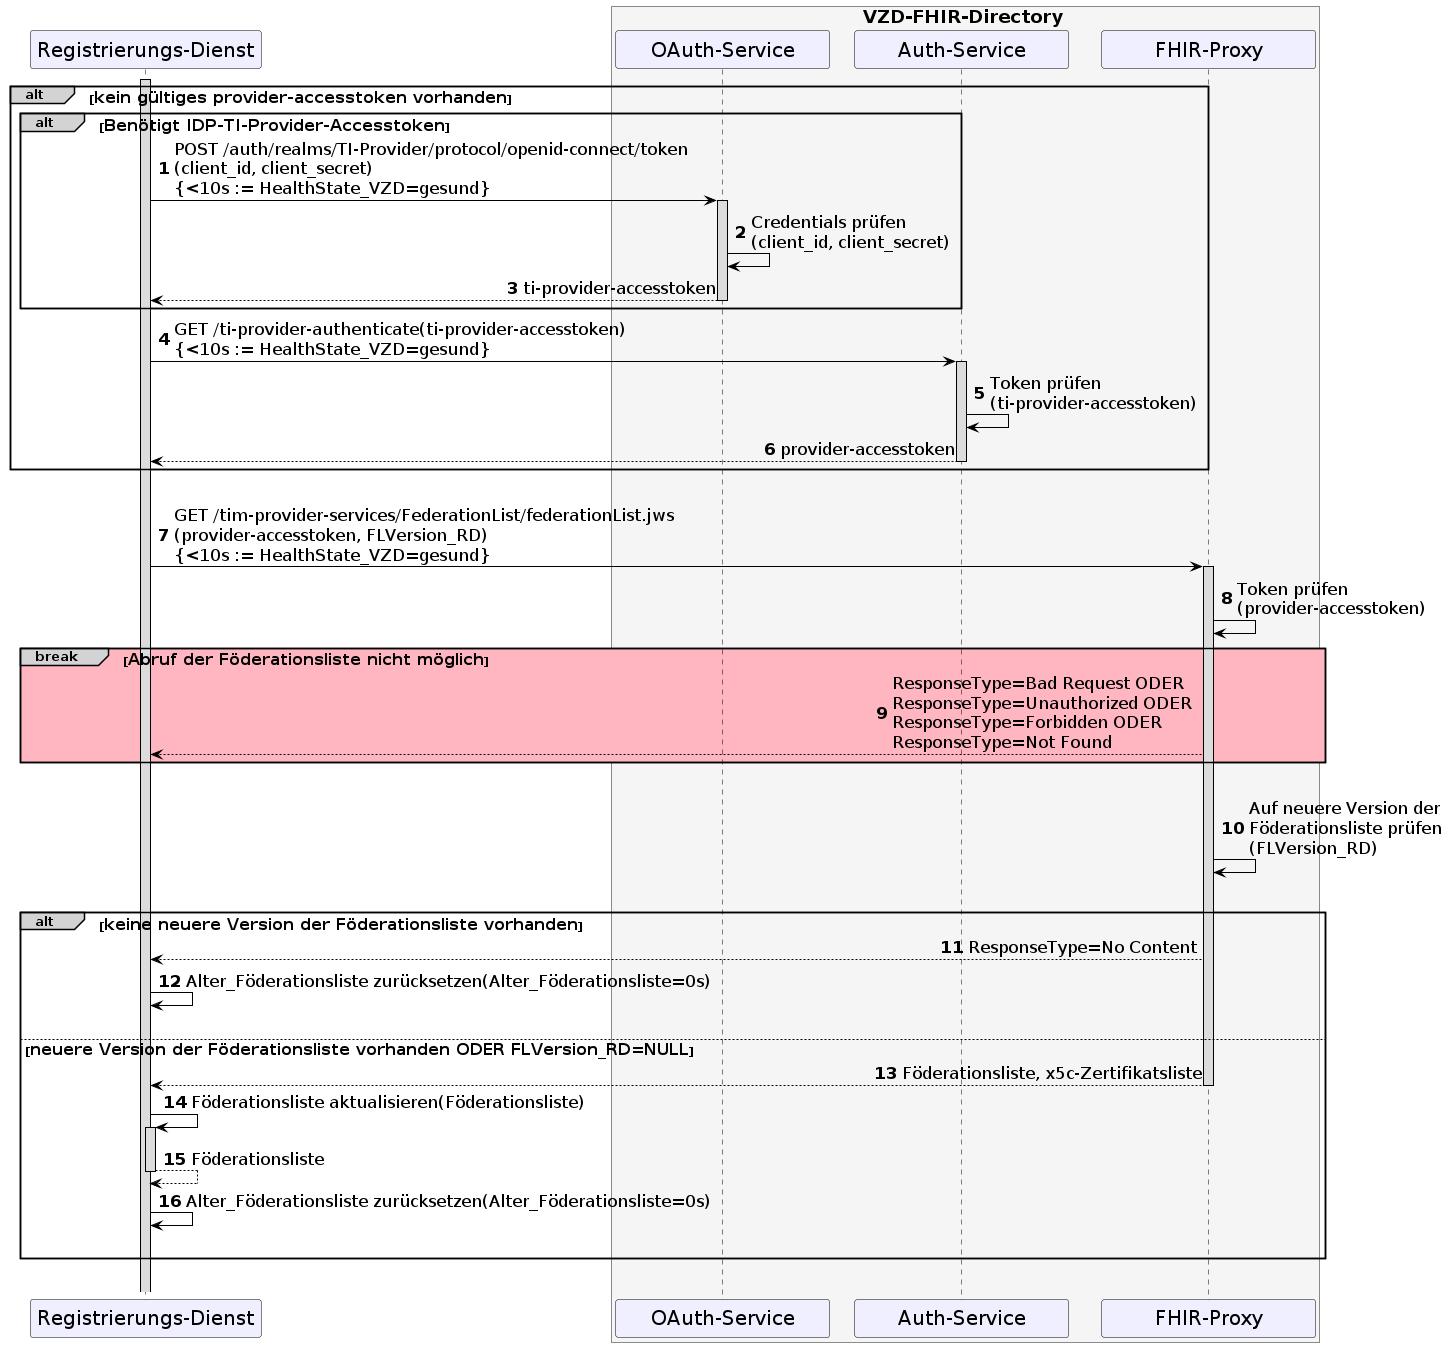

The diagram above was rendered by PlantUML. Its source (embedded in the PNG):
@startuml
skinparam sequenceMessageAlign direction
skinparam minClassWidth 200
skinparam BoxPadding 1
skinparam sequenceReferenceHeaderBackgroundColor palegreen
scale max 2048 width

skinparam sequence {
ArrowColor black
ArrowFontSize 17
LifeLineBorderColor black
LifeLineBackgroundColor Gainsboro

ParticipantBorderColor Motivation
ParticipantBackgroundColor Motivation
ParticipantFontSize 20
ParticipantFontColor black
ParticipantBorderColor Black
ParticipantBackgroundColor MOTIVATION

}

autonumber

participant RD as "Registrierungs-Dienst"
box <size:18>VZD-FHIR-Directory</size> #WhiteSmoke
  participant Oauth as "OAuth-Service"
  participant AuthService as "Auth-Service"
  participant FP as "FHIR-Proxy"
end box

alt#LightGrey <size:16>kein gültiges provider-accesstoken vorhanden</size>
  activate RD
  alt#LightGrey <size:16>Benötigt IDP-TI-Provider-Accesstoken</size>
      RD -> Oauth: POST /auth/realms/TI-Provider/protocol/openid-connect/token\n(client_id, client_secret)\n{<10s := HealthState_VZD=gesund}
      activate Oauth
      Oauth -> Oauth: Credentials prüfen \n(client_id, client_secret)
      Oauth --> RD: ti-provider-accesstoken
      deactivate Oauth
  end
  RD -> AuthService: GET /ti-provider-authenticate(ti-provider-accesstoken)\n{<10s := HealthState_VZD=gesund}
  activate AuthService
  AuthService -> AuthService: Token prüfen\n(ti-provider-accesstoken)
  AuthService --> RD: provider-accesstoken
  deactivate AuthService
end

|||
RD->FP: GET /tim-provider-services/FederationList/federationList.jws\n(provider-accesstoken, FLVersion_RD)\n{<10s := HealthState_VZD=gesund}
  Activate FP
FP->FP: Token prüfen\n(provider-accesstoken)

break#LightGrey #LightPink <size:16>Abruf der Föderationsliste nicht möglich</size>
  FP-->RD: ResponseType=Bad Request ODER \nResponseType=Unauthorized ODER \nResponseType=Forbidden ODER \nResponseType=Not Found
end 

|||
FP->FP: Auf neuere Version der \nFöderationsliste prüfen\n(FLVersion_RD)
|||

alt#LightGrey <size:16>keine neuere Version der Föderationsliste vorhanden</size>
  FP-->RD: ResponseType=No Content
  RD->RD: Alter_Föderationsliste zurücksetzen(Alter_Föderationsliste=0s)
  |||
else <size:16>neuere Version der Föderationsliste vorhanden ODER FLVersion_RD=NULL</size>
  FP-->RD: Föderationsliste, x5c-Zertifikatsliste
      Deactivate FP
  RD->RD++: Föderationsliste aktualisieren(Föderationsliste)
  return Föderationsliste
  RD->RD: Alter_Föderationsliste zurücksetzen(Alter_Föderationsliste=0s)
  |||
end
|||
@enduml